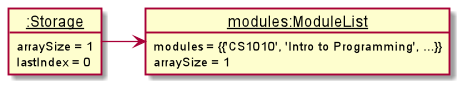

The diagram above was rendered by PlantUML. Its source (embedded in the PNG):
@startuml
hide circle
skinparam classAttributeIconSize 0

object "__:Storage__" as storage
object "__modules:ModuleList__" as modules

storage : arraySize = 1
storage : lastIndex = 0

modules : modules = {{'CS1010', 'Intro to Programming', ...}}
modules : arraySize = 1

storage -> modules
@enduml